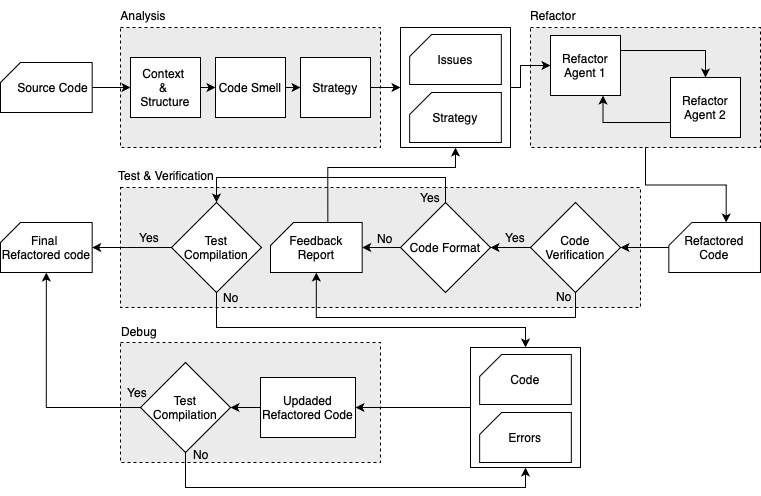

The diagram above was exported from draw.io. Its source (the exported page's mxGraphModel, read from the mxfile embedded in the PNG):
<mxGraphModel dx="1018" dy="697" grid="1" gridSize="10" guides="1" tooltips="1" connect="1" arrows="1" fold="1" page="1" pageScale="1" pageWidth="1100" pageHeight="850" background="none" math="0" shadow="0">
  <root>
    <mxCell id="0" />
    <mxCell id="1" parent="0" />
    <mxCell id="JaI9HBOPEmKjlJpJeQL_-14" value="" style="rounded=0;whiteSpace=wrap;html=1;dashed=1;fillColor=light-dark(#ebebeb, #ededed);" parent="1" vertex="1">
      <mxGeometry x="150" y="425" width="260" height="120" as="geometry" />
    </mxCell>
    <mxCell id="JaI9HBOPEmKjlJpJeQL_-3" value="" style="rounded=0;whiteSpace=wrap;html=1;dashed=1;labelBackgroundColor=#E6E6E6;labelBorderColor=none;fillColor=light-dark(#ebebeb, #272727);" parent="1" vertex="1">
      <mxGeometry x="150" y="110" width="260" height="120" as="geometry" />
    </mxCell>
    <mxCell id="JaI9HBOPEmKjlJpJeQL_-5" value="" style="rounded=0;whiteSpace=wrap;html=1;dashed=1;fillColor=light-dark(#ebebeb, #ededed);" parent="1" vertex="1">
      <mxGeometry x="560" y="110" width="230" height="120" as="geometry" />
    </mxCell>
    <mxCell id="JaI9HBOPEmKjlJpJeQL_-6" value="" style="rounded=0;whiteSpace=wrap;html=1;dashed=1;fillColor=light-dark(#ebebeb, #ededed);" parent="1" vertex="1">
      <mxGeometry x="150" y="270" width="520" height="120" as="geometry" />
    </mxCell>
    <mxCell id="JaI9HBOPEmKjlJpJeQL_-56" style="edgeStyle=orthogonalEdgeStyle;rounded=0;orthogonalLoop=1;jettySize=auto;html=1;exitX=0;exitY=0.5;exitDx=0;exitDy=0;entryX=1;entryY=0.5;entryDx=0;entryDy=0;" parent="1" source="JaI9HBOPEmKjlJpJeQL_-10" target="JaI9HBOPEmKjlJpJeQL_-31" edge="1">
      <mxGeometry relative="1" as="geometry" />
    </mxCell>
    <mxCell id="JaI9HBOPEmKjlJpJeQL_-10" value="" style="rounded=0;whiteSpace=wrap;html=1;" parent="1" vertex="1">
      <mxGeometry x="500" y="430" width="110" height="120" as="geometry" />
    </mxCell>
    <mxCell id="JaI9HBOPEmKjlJpJeQL_-33" style="edgeStyle=orthogonalEdgeStyle;rounded=0;orthogonalLoop=1;jettySize=auto;html=1;exitX=0.5;exitY=1;exitDx=0;exitDy=0;exitPerimeter=0;entryX=0;entryY=0.5;entryDx=0;entryDy=0;" parent="1" source="JaI9HBOPEmKjlJpJeQL_-11" target="JaI9HBOPEmKjlJpJeQL_-16" edge="1">
      <mxGeometry relative="1" as="geometry" />
    </mxCell>
    <mxCell id="JaI9HBOPEmKjlJpJeQL_-11" value="&amp;nbsp; &amp;nbsp; Source Code" style="shape=card;whiteSpace=wrap;html=1;direction=south;flipH=1;size=20;" parent="1" vertex="1">
      <mxGeometry x="30" y="145" width="91.67" height="50" as="geometry" />
    </mxCell>
    <mxCell id="JaI9HBOPEmKjlJpJeQL_-12" value="Code" style="shape=card;whiteSpace=wrap;html=1;direction=south;flipH=1;size=22;" parent="1" vertex="1">
      <mxGeometry x="509.15999999999997" y="437" width="91.67" height="50" as="geometry" />
    </mxCell>
    <mxCell id="JaI9HBOPEmKjlJpJeQL_-13" value="Errors" style="shape=card;whiteSpace=wrap;html=1;direction=south;flipH=1;size=22;" parent="1" vertex="1">
      <mxGeometry x="509.15999999999997" y="495" width="91.67" height="50" as="geometry" />
    </mxCell>
    <mxCell id="JaI9HBOPEmKjlJpJeQL_-15" value="Final&amp;nbsp;&lt;div&gt;Refactored code&lt;/div&gt;" style="shape=card;whiteSpace=wrap;html=1;direction=south;flipH=1;size=20;" parent="1" vertex="1">
      <mxGeometry x="30" y="305" width="91.67" height="50" as="geometry" />
    </mxCell>
    <mxCell id="JaI9HBOPEmKjlJpJeQL_-35" style="edgeStyle=orthogonalEdgeStyle;rounded=0;orthogonalLoop=1;jettySize=auto;html=1;exitX=1;exitY=0.5;exitDx=0;exitDy=0;entryX=0;entryY=0.5;entryDx=0;entryDy=0;" parent="1" source="JaI9HBOPEmKjlJpJeQL_-16" target="JaI9HBOPEmKjlJpJeQL_-18" edge="1">
      <mxGeometry relative="1" as="geometry" />
    </mxCell>
    <mxCell id="JaI9HBOPEmKjlJpJeQL_-16" value="Context&amp;nbsp;&lt;div&gt;&amp;amp;&amp;nbsp;&lt;/div&gt;&lt;div&gt;Structure&lt;/div&gt;" style="rounded=0;whiteSpace=wrap;html=1;" parent="1" vertex="1">
      <mxGeometry x="160" y="140" width="70" height="60" as="geometry" />
    </mxCell>
    <mxCell id="JaI9HBOPEmKjlJpJeQL_-17" value="Analysis" style="text;html=1;align=center;verticalAlign=middle;whiteSpace=wrap;rounded=0;" parent="1" vertex="1">
      <mxGeometry x="143" y="83" width="60" height="30" as="geometry" />
    </mxCell>
    <mxCell id="JaI9HBOPEmKjlJpJeQL_-36" style="edgeStyle=orthogonalEdgeStyle;rounded=0;orthogonalLoop=1;jettySize=auto;html=1;exitX=1;exitY=0.5;exitDx=0;exitDy=0;entryX=0;entryY=0.5;entryDx=0;entryDy=0;" parent="1" source="JaI9HBOPEmKjlJpJeQL_-18" target="JaI9HBOPEmKjlJpJeQL_-19" edge="1">
      <mxGeometry relative="1" as="geometry" />
    </mxCell>
    <mxCell id="JaI9HBOPEmKjlJpJeQL_-18" value="Code Smell" style="rounded=0;whiteSpace=wrap;html=1;" parent="1" vertex="1">
      <mxGeometry x="245" y="140" width="70" height="60" as="geometry" />
    </mxCell>
    <mxCell id="JaI9HBOPEmKjlJpJeQL_-37" style="edgeStyle=orthogonalEdgeStyle;rounded=0;orthogonalLoop=1;jettySize=auto;html=1;exitX=1;exitY=0.5;exitDx=0;exitDy=0;entryX=0;entryY=0.5;entryDx=0;entryDy=0;" parent="1" source="JaI9HBOPEmKjlJpJeQL_-19" target="JaI9HBOPEmKjlJpJeQL_-20" edge="1">
      <mxGeometry relative="1" as="geometry" />
    </mxCell>
    <mxCell id="JaI9HBOPEmKjlJpJeQL_-19" value="Strategy" style="rounded=0;whiteSpace=wrap;html=1;" parent="1" vertex="1">
      <mxGeometry x="330" y="140" width="70" height="60" as="geometry" />
    </mxCell>
    <mxCell id="JaI9HBOPEmKjlJpJeQL_-38" style="edgeStyle=orthogonalEdgeStyle;rounded=0;orthogonalLoop=1;jettySize=auto;html=1;exitX=1;exitY=0.5;exitDx=0;exitDy=0;entryX=0;entryY=0.5;entryDx=0;entryDy=0;" parent="1" source="JaI9HBOPEmKjlJpJeQL_-20" target="JaI9HBOPEmKjlJpJeQL_-23" edge="1">
      <mxGeometry relative="1" as="geometry">
        <Array as="points">
          <mxPoint x="550" y="170" />
          <mxPoint x="550" y="148" />
        </Array>
      </mxGeometry>
    </mxCell>
    <mxCell id="JaI9HBOPEmKjlJpJeQL_-20" value="" style="rounded=0;whiteSpace=wrap;html=1;" parent="1" vertex="1">
      <mxGeometry x="430" y="110" width="110" height="120" as="geometry" />
    </mxCell>
    <mxCell id="JaI9HBOPEmKjlJpJeQL_-21" value="Issues" style="shape=card;whiteSpace=wrap;html=1;direction=south;flipH=1;size=22;" parent="1" vertex="1">
      <mxGeometry x="439.15999999999997" y="117" width="91.67" height="50" as="geometry" />
    </mxCell>
    <mxCell id="JaI9HBOPEmKjlJpJeQL_-22" value="Strategy" style="shape=card;whiteSpace=wrap;html=1;direction=south;flipH=1;size=22;" parent="1" vertex="1">
      <mxGeometry x="439.15999999999997" y="175" width="91.67" height="50" as="geometry" />
    </mxCell>
    <mxCell id="JaI9HBOPEmKjlJpJeQL_-40" style="edgeStyle=orthogonalEdgeStyle;rounded=0;orthogonalLoop=1;jettySize=auto;html=1;exitX=1;exitY=0.25;exitDx=0;exitDy=0;entryX=0.5;entryY=0;entryDx=0;entryDy=0;" parent="1" source="JaI9HBOPEmKjlJpJeQL_-23" target="JaI9HBOPEmKjlJpJeQL_-25" edge="1">
      <mxGeometry relative="1" as="geometry" />
    </mxCell>
    <mxCell id="JaI9HBOPEmKjlJpJeQL_-23" value="Refactor Agent 1" style="rounded=0;whiteSpace=wrap;html=1;" parent="1" vertex="1">
      <mxGeometry x="580" y="118" width="70" height="60" as="geometry" />
    </mxCell>
    <mxCell id="JaI9HBOPEmKjlJpJeQL_-44" style="edgeStyle=orthogonalEdgeStyle;rounded=0;orthogonalLoop=1;jettySize=auto;html=1;exitX=0;exitY=0.75;exitDx=0;exitDy=0;entryX=0.75;entryY=1;entryDx=0;entryDy=0;" parent="1" source="JaI9HBOPEmKjlJpJeQL_-25" target="JaI9HBOPEmKjlJpJeQL_-23" edge="1">
      <mxGeometry relative="1" as="geometry" />
    </mxCell>
    <mxCell id="JaI9HBOPEmKjlJpJeQL_-25" value="Refactor Agent 2" style="rounded=0;whiteSpace=wrap;html=1;" parent="1" vertex="1">
      <mxGeometry x="700" y="160" width="70" height="60" as="geometry" />
    </mxCell>
    <mxCell id="JaI9HBOPEmKjlJpJeQL_-46" style="edgeStyle=orthogonalEdgeStyle;rounded=0;orthogonalLoop=1;jettySize=auto;html=1;exitX=0.5;exitY=0;exitDx=0;exitDy=0;exitPerimeter=0;entryX=1;entryY=0.5;entryDx=0;entryDy=0;" parent="1" source="JaI9HBOPEmKjlJpJeQL_-26" target="JaI9HBOPEmKjlJpJeQL_-27" edge="1">
      <mxGeometry relative="1" as="geometry" />
    </mxCell>
    <mxCell id="JaI9HBOPEmKjlJpJeQL_-26" value="Refactored Code" style="shape=card;whiteSpace=wrap;html=1;direction=south;flipH=1;size=23;" parent="1" vertex="1">
      <mxGeometry x="698.33" y="305" width="91.67" height="50" as="geometry" />
    </mxCell>
    <mxCell id="JaI9HBOPEmKjlJpJeQL_-47" style="edgeStyle=orthogonalEdgeStyle;rounded=0;orthogonalLoop=1;jettySize=auto;html=1;exitX=0;exitY=0.5;exitDx=0;exitDy=0;entryX=1;entryY=0.5;entryDx=0;entryDy=0;" parent="1" source="JaI9HBOPEmKjlJpJeQL_-27" target="JaI9HBOPEmKjlJpJeQL_-28" edge="1">
      <mxGeometry relative="1" as="geometry" />
    </mxCell>
    <mxCell id="JaI9HBOPEmKjlJpJeQL_-27" value="Code Verification" style="rhombus;whiteSpace=wrap;html=1;" parent="1" vertex="1">
      <mxGeometry x="559.9999999999999" y="285" width="90" height="90" as="geometry" />
    </mxCell>
    <mxCell id="JaI9HBOPEmKjlJpJeQL_-50" style="edgeStyle=orthogonalEdgeStyle;rounded=0;orthogonalLoop=1;jettySize=auto;html=1;exitX=0.5;exitY=0;exitDx=0;exitDy=0;entryX=0.5;entryY=0;entryDx=0;entryDy=0;" parent="1" source="JaI9HBOPEmKjlJpJeQL_-28" target="JaI9HBOPEmKjlJpJeQL_-30" edge="1">
      <mxGeometry relative="1" as="geometry">
        <Array as="points">
          <mxPoint x="475" y="260" />
          <mxPoint x="246" y="260" />
        </Array>
      </mxGeometry>
    </mxCell>
    <mxCell id="JaI9HBOPEmKjlJpJeQL_-28" value="Code Format" style="rhombus;whiteSpace=wrap;html=1;" parent="1" vertex="1">
      <mxGeometry x="430" y="285" width="90" height="90" as="geometry" />
    </mxCell>
    <mxCell id="JaI9HBOPEmKjlJpJeQL_-29" value="Feedback Report" style="shape=card;whiteSpace=wrap;html=1;direction=south;flipH=1;size=23;" parent="1" vertex="1">
      <mxGeometry x="300" y="305" width="91.67" height="50" as="geometry" />
    </mxCell>
    <mxCell id="JaI9HBOPEmKjlJpJeQL_-53" style="edgeStyle=orthogonalEdgeStyle;rounded=0;orthogonalLoop=1;jettySize=auto;html=1;exitX=0.5;exitY=1;exitDx=0;exitDy=0;entryX=0.5;entryY=0;entryDx=0;entryDy=0;" parent="1" source="JaI9HBOPEmKjlJpJeQL_-30" target="JaI9HBOPEmKjlJpJeQL_-10" edge="1">
      <mxGeometry relative="1" as="geometry">
        <Array as="points">
          <mxPoint x="246" y="410" />
          <mxPoint x="555" y="410" />
        </Array>
      </mxGeometry>
    </mxCell>
    <mxCell id="JaI9HBOPEmKjlJpJeQL_-30" value="Test Compilation" style="rhombus;whiteSpace=wrap;html=1;" parent="1" vertex="1">
      <mxGeometry x="201" y="285" width="90" height="90" as="geometry" />
    </mxCell>
    <mxCell id="JaI9HBOPEmKjlJpJeQL_-57" style="edgeStyle=orthogonalEdgeStyle;rounded=0;orthogonalLoop=1;jettySize=auto;html=1;exitX=0;exitY=0.5;exitDx=0;exitDy=0;entryX=1;entryY=0.5;entryDx=0;entryDy=0;" parent="1" source="JaI9HBOPEmKjlJpJeQL_-31" target="JaI9HBOPEmKjlJpJeQL_-32" edge="1">
      <mxGeometry relative="1" as="geometry" />
    </mxCell>
    <mxCell id="JaI9HBOPEmKjlJpJeQL_-31" value="Updaded Refactored Code" style="rounded=0;whiteSpace=wrap;html=1;" parent="1" vertex="1">
      <mxGeometry x="290" y="460" width="95" height="60" as="geometry" />
    </mxCell>
    <mxCell id="JaI9HBOPEmKjlJpJeQL_-69" style="edgeStyle=orthogonalEdgeStyle;rounded=0;orthogonalLoop=1;jettySize=auto;html=1;exitX=0.5;exitY=1;exitDx=0;exitDy=0;entryX=0.5;entryY=1;entryDx=0;entryDy=0;" parent="1" source="JaI9HBOPEmKjlJpJeQL_-32" target="JaI9HBOPEmKjlJpJeQL_-10" edge="1">
      <mxGeometry relative="1" as="geometry">
        <Array as="points">
          <mxPoint x="215" y="570" />
          <mxPoint x="555" y="570" />
        </Array>
      </mxGeometry>
    </mxCell>
    <mxCell id="JaI9HBOPEmKjlJpJeQL_-32" value="Test Compilation" style="rhombus;whiteSpace=wrap;html=1;" parent="1" vertex="1">
      <mxGeometry x="170" y="445" width="90" height="90" as="geometry" />
    </mxCell>
    <mxCell id="JaI9HBOPEmKjlJpJeQL_-45" style="edgeStyle=orthogonalEdgeStyle;rounded=0;orthogonalLoop=1;jettySize=auto;html=1;exitX=0.5;exitY=1;exitDx=0;exitDy=0;entryX=0;entryY=0;entryDx=0;entryDy=57.335;entryPerimeter=0;" parent="1" source="JaI9HBOPEmKjlJpJeQL_-5" target="JaI9HBOPEmKjlJpJeQL_-26" edge="1">
      <mxGeometry relative="1" as="geometry" />
    </mxCell>
    <mxCell id="JaI9HBOPEmKjlJpJeQL_-48" style="edgeStyle=orthogonalEdgeStyle;rounded=0;orthogonalLoop=1;jettySize=auto;html=1;exitX=0;exitY=0.5;exitDx=0;exitDy=0;entryX=0.5;entryY=1;entryDx=0;entryDy=0;entryPerimeter=0;" parent="1" source="JaI9HBOPEmKjlJpJeQL_-28" target="JaI9HBOPEmKjlJpJeQL_-29" edge="1">
      <mxGeometry relative="1" as="geometry" />
    </mxCell>
    <mxCell id="JaI9HBOPEmKjlJpJeQL_-49" style="edgeStyle=orthogonalEdgeStyle;rounded=0;orthogonalLoop=1;jettySize=auto;html=1;exitX=0.5;exitY=1;exitDx=0;exitDy=0;entryX=1;entryY=0.5;entryDx=0;entryDy=0;entryPerimeter=0;" parent="1" source="JaI9HBOPEmKjlJpJeQL_-27" target="JaI9HBOPEmKjlJpJeQL_-29" edge="1">
      <mxGeometry relative="1" as="geometry">
        <Array as="points">
          <mxPoint x="605" y="400" />
          <mxPoint x="346" y="400" />
        </Array>
      </mxGeometry>
    </mxCell>
    <mxCell id="JaI9HBOPEmKjlJpJeQL_-51" style="edgeStyle=orthogonalEdgeStyle;rounded=0;orthogonalLoop=1;jettySize=auto;html=1;exitX=0;exitY=0;exitDx=0;exitDy=57.335;exitPerimeter=0;entryX=0.5;entryY=1;entryDx=0;entryDy=0;" parent="1" source="JaI9HBOPEmKjlJpJeQL_-29" target="JaI9HBOPEmKjlJpJeQL_-20" edge="1">
      <mxGeometry relative="1" as="geometry">
        <mxPoint x="485" y="240" as="targetPoint" />
        <Array as="points">
          <mxPoint x="357" y="250" />
          <mxPoint x="485" y="250" />
        </Array>
      </mxGeometry>
    </mxCell>
    <mxCell id="JaI9HBOPEmKjlJpJeQL_-52" style="edgeStyle=orthogonalEdgeStyle;rounded=0;orthogonalLoop=1;jettySize=auto;html=1;exitX=0;exitY=0.5;exitDx=0;exitDy=0;entryX=0.5;entryY=1;entryDx=0;entryDy=0;entryPerimeter=0;" parent="1" source="JaI9HBOPEmKjlJpJeQL_-30" target="JaI9HBOPEmKjlJpJeQL_-15" edge="1">
      <mxGeometry relative="1" as="geometry" />
    </mxCell>
    <mxCell id="JaI9HBOPEmKjlJpJeQL_-58" style="edgeStyle=orthogonalEdgeStyle;rounded=0;orthogonalLoop=1;jettySize=auto;html=1;exitX=0;exitY=0.5;exitDx=0;exitDy=0;entryX=1;entryY=0.5;entryDx=0;entryDy=0;entryPerimeter=0;" parent="1" source="JaI9HBOPEmKjlJpJeQL_-32" target="JaI9HBOPEmKjlJpJeQL_-15" edge="1">
      <mxGeometry relative="1" as="geometry" />
    </mxCell>
    <mxCell id="JaI9HBOPEmKjlJpJeQL_-59" value="Refactor" style="text;html=1;align=center;verticalAlign=middle;whiteSpace=wrap;rounded=0;" parent="1" vertex="1">
      <mxGeometry x="553" y="83" width="60" height="30" as="geometry" />
    </mxCell>
    <mxCell id="JaI9HBOPEmKjlJpJeQL_-60" value="Test &amp;amp; Verification" style="text;html=1;align=center;verticalAlign=middle;whiteSpace=wrap;rounded=0;" parent="1" vertex="1">
      <mxGeometry x="141" y="243" width="110" height="30" as="geometry" />
    </mxCell>
    <mxCell id="JaI9HBOPEmKjlJpJeQL_-61" value="Debug" style="text;html=1;align=center;verticalAlign=middle;whiteSpace=wrap;rounded=0;" parent="1" vertex="1">
      <mxGeometry x="139" y="399" width="60" height="30" as="geometry" />
    </mxCell>
    <mxCell id="JaI9HBOPEmKjlJpJeQL_-62" value="Yes" style="text;html=1;align=center;verticalAlign=middle;whiteSpace=wrap;rounded=0;" parent="1" vertex="1">
      <mxGeometry x="515" y="305" width="60" height="30" as="geometry" />
    </mxCell>
    <mxCell id="JaI9HBOPEmKjlJpJeQL_-63" value="Yes" style="text;html=1;align=center;verticalAlign=middle;whiteSpace=wrap;rounded=0;" parent="1" vertex="1">
      <mxGeometry x="430" y="265" width="60" height="30" as="geometry" />
    </mxCell>
    <mxCell id="JaI9HBOPEmKjlJpJeQL_-64" value="No" style="text;html=1;align=center;verticalAlign=middle;whiteSpace=wrap;rounded=0;" parent="1" vertex="1">
      <mxGeometry x="564" y="364" width="60" height="30" as="geometry" />
    </mxCell>
    <mxCell id="JaI9HBOPEmKjlJpJeQL_-65" value="No" style="text;html=1;align=center;verticalAlign=middle;whiteSpace=wrap;rounded=0;" parent="1" vertex="1">
      <mxGeometry x="385" y="306" width="60" height="30" as="geometry" />
    </mxCell>
    <mxCell id="JaI9HBOPEmKjlJpJeQL_-66" value="Yes" style="text;html=1;align=center;verticalAlign=middle;whiteSpace=wrap;rounded=0;" parent="1" vertex="1">
      <mxGeometry x="149" y="305" width="60" height="30" as="geometry" />
    </mxCell>
    <mxCell id="JaI9HBOPEmKjlJpJeQL_-67" value="No" style="text;html=1;align=center;verticalAlign=middle;whiteSpace=wrap;rounded=0;" parent="1" vertex="1">
      <mxGeometry x="231" y="365" width="60" height="30" as="geometry" />
    </mxCell>
    <mxCell id="JaI9HBOPEmKjlJpJeQL_-68" value="No" style="text;html=1;align=center;verticalAlign=middle;whiteSpace=wrap;rounded=0;" parent="1" vertex="1">
      <mxGeometry x="201" y="522" width="60" height="30" as="geometry" />
    </mxCell>
    <mxCell id="JaI9HBOPEmKjlJpJeQL_-70" value="Yes" style="text;html=1;align=center;verticalAlign=middle;whiteSpace=wrap;rounded=0;" parent="1" vertex="1">
      <mxGeometry x="137" y="460" width="60" height="30" as="geometry" />
    </mxCell>
  </root>
</mxGraphModel>